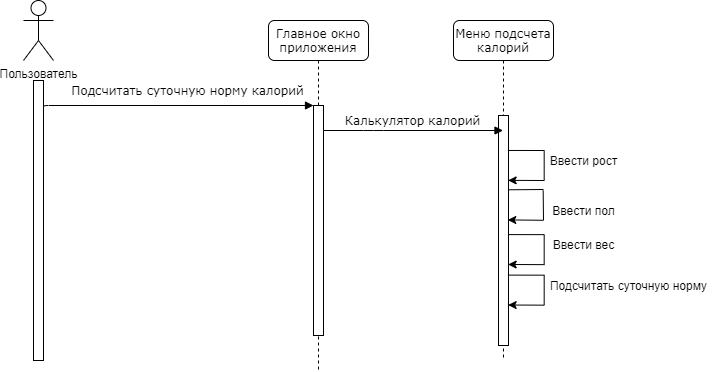

The diagram above was exported from draw.io. Its source (the exported page's mxGraphModel, read from the mxfile embedded in the PNG):
<mxGraphModel dx="1221" dy="615" grid="1" gridSize="10" guides="1" tooltips="1" connect="1" arrows="1" fold="1" page="1" pageScale="1" pageWidth="1100" pageHeight="850" background="#ffffff" math="0" shadow="0">
  <root>
    <mxCell id="0" />
    <mxCell id="1" parent="0" />
    <mxCell id="7baba1c4bc27f4b0-2" value="Главное окно приложения" style="shape=umlLifeline;perimeter=lifelinePerimeter;whiteSpace=wrap;html=1;container=1;collapsible=0;recursiveResize=0;outlineConnect=0;rounded=1;shadow=0;comic=0;labelBackgroundColor=none;strokeWidth=1;fontFamily=Verdana;fontSize=12;align=center;" parent="1" vertex="1">
      <mxGeometry x="385" y="80" width="100" height="350" as="geometry" />
    </mxCell>
    <mxCell id="7baba1c4bc27f4b0-10" value="" style="html=1;points=[];perimeter=orthogonalPerimeter;rounded=0;shadow=0;comic=0;labelBackgroundColor=none;strokeWidth=1;fontFamily=Verdana;fontSize=12;align=center;" parent="7baba1c4bc27f4b0-2" vertex="1">
      <mxGeometry x="45" y="85" width="10" height="230" as="geometry" />
    </mxCell>
    <mxCell id="7baba1c4bc27f4b0-3" value="Меню подсчета калорий" style="shape=umlLifeline;perimeter=lifelinePerimeter;whiteSpace=wrap;html=1;container=1;collapsible=0;recursiveResize=0;outlineConnect=0;rounded=1;shadow=0;comic=0;labelBackgroundColor=none;strokeWidth=1;fontFamily=Verdana;fontSize=12;align=center;" parent="1" vertex="1">
      <mxGeometry x="570" y="80" width="100" height="340" as="geometry" />
    </mxCell>
    <mxCell id="o6D1FZ0_Bq0HP8x7e8R_-6" value="" style="html=1;points=[];perimeter=orthogonalPerimeter;rounded=0;shadow=0;comic=0;labelBackgroundColor=none;strokeWidth=1;fontFamily=Verdana;fontSize=12;align=center;" parent="7baba1c4bc27f4b0-3" vertex="1">
      <mxGeometry x="45" y="95" width="10" height="230" as="geometry" />
    </mxCell>
    <mxCell id="7baba1c4bc27f4b0-11" value="Подсчитать суточную норму калорий" style="html=1;verticalAlign=bottom;endArrow=block;entryX=0;entryY=0;labelBackgroundColor=none;fontFamily=Verdana;fontSize=12;edgeStyle=elbowEdgeStyle;elbow=vertical;" parent="1" target="7baba1c4bc27f4b0-10" edge="1">
      <mxGeometry x="0.1282" y="5" relative="1" as="geometry">
        <mxPoint x="155" y="180" as="sourcePoint" />
        <Array as="points">
          <mxPoint x="310" y="165" />
          <mxPoint x="230" y="173" />
        </Array>
        <mxPoint as="offset" />
      </mxGeometry>
    </mxCell>
    <mxCell id="7baba1c4bc27f4b0-14" value="Калькулятор калорий" style="html=1;verticalAlign=bottom;endArrow=block;labelBackgroundColor=none;fontFamily=Verdana;fontSize=12;edgeStyle=elbowEdgeStyle;elbow=vertical;" parent="1" source="7baba1c4bc27f4b0-10" target="7baba1c4bc27f4b0-3" edge="1">
      <mxGeometry relative="1" as="geometry">
        <mxPoint x="370" y="200" as="sourcePoint" />
        <mxPoint x="535" y="180.00000000000023" as="targetPoint" />
        <Array as="points">
          <mxPoint x="490" y="190" />
        </Array>
      </mxGeometry>
    </mxCell>
    <mxCell id="ocuXQu-1KZ4faAGfDqE2-1" value="Пользователь" style="shape=umlActor;verticalLabelPosition=bottom;verticalAlign=top;html=1;outlineConnect=0;" parent="1" vertex="1">
      <mxGeometry x="140" y="60" width="30" height="60" as="geometry" />
    </mxCell>
    <mxCell id="ocuXQu-1KZ4faAGfDqE2-2" value="" style="html=1;points=[];perimeter=orthogonalPerimeter;rounded=0;shadow=0;comic=0;labelBackgroundColor=none;strokeWidth=1;fontFamily=Verdana;fontSize=12;align=center;" parent="1" vertex="1">
      <mxGeometry x="150" y="140" width="10" height="280" as="geometry" />
    </mxCell>
    <mxCell id="o6D1FZ0_Bq0HP8x7e8R_-7" value="" style="endArrow=classic;html=1;entryX=0.925;entryY=0.454;entryDx=0;entryDy=0;entryPerimeter=0;exitX=-0.006;exitY=0.989;exitDx=0;exitDy=0;exitPerimeter=0;" parent="1" target="o6D1FZ0_Bq0HP8x7e8R_-6" edge="1" source="Zy_yJuFiCALW8hqK15r7-8">
      <mxGeometry width="50" height="50" relative="1" as="geometry">
        <mxPoint x="654.9300000000001" y="279.17" as="sourcePoint" />
        <mxPoint x="630.8" y="279.26000000000005" as="targetPoint" />
      </mxGeometry>
    </mxCell>
    <mxCell id="o6D1FZ0_Bq0HP8x7e8R_-8" value="" style="endArrow=none;html=1;exitX=0.967;exitY=0.323;exitDx=0;exitDy=0;exitPerimeter=0;" parent="1" source="o6D1FZ0_Bq0HP8x7e8R_-6" edge="1">
      <mxGeometry width="50" height="50" relative="1" as="geometry">
        <mxPoint x="630" y="249.05" as="sourcePoint" />
        <mxPoint x="660" y="249" as="targetPoint" />
      </mxGeometry>
    </mxCell>
    <mxCell id="o6D1FZ0_Bq0HP8x7e8R_-10" value="" style="endArrow=none;html=1;" parent="1" edge="1">
      <mxGeometry width="50" height="50" relative="1" as="geometry">
        <mxPoint x="660" y="280" as="sourcePoint" />
        <mxPoint x="659.6700000000001" y="250.00000000000003" as="targetPoint" />
      </mxGeometry>
    </mxCell>
    <mxCell id="Zy_yJuFiCALW8hqK15r7-5" value="" style="endArrow=classic;html=1;entryX=0.967;entryY=0.282;entryDx=0;entryDy=0;entryPerimeter=0;" parent="1" target="o6D1FZ0_Bq0HP8x7e8R_-6" edge="1">
      <mxGeometry width="50" height="50" relative="1" as="geometry">
        <mxPoint x="660.6800000000001" y="240.00000000000006" as="sourcePoint" />
        <mxPoint x="630" y="240.24999999999994" as="targetPoint" />
      </mxGeometry>
    </mxCell>
    <mxCell id="Zy_yJuFiCALW8hqK15r7-6" value="" style="endArrow=none;html=1;exitX=0.944;exitY=0.152;exitDx=0;exitDy=0;exitPerimeter=0;" parent="1" source="o6D1FZ0_Bq0HP8x7e8R_-6" edge="1">
      <mxGeometry width="50" height="50" relative="1" as="geometry">
        <mxPoint x="630.4200000000001" y="210.12000000000006" as="sourcePoint" />
        <mxPoint x="660.6800000000001" y="210.00000000000006" as="targetPoint" />
      </mxGeometry>
    </mxCell>
    <mxCell id="Zy_yJuFiCALW8hqK15r7-7" value="" style="endArrow=none;html=1;" parent="1" edge="1">
      <mxGeometry width="50" height="50" relative="1" as="geometry">
        <mxPoint x="660.6800000000001" y="240.00000000000006" as="sourcePoint" />
        <mxPoint x="660.6800000000001" y="210.00000000000006" as="targetPoint" />
      </mxGeometry>
    </mxCell>
    <mxCell id="Zy_yJuFiCALW8hqK15r7-8" value="Ввести пол" style="text;html=1;align=center;verticalAlign=middle;resizable=0;points=[];autosize=1;" parent="1" vertex="1">
      <mxGeometry x="660" y="260" width="80" height="20" as="geometry" />
    </mxCell>
    <mxCell id="Zy_yJuFiCALW8hqK15r7-9" value="Ввести рост" style="text;html=1;align=center;verticalAlign=middle;resizable=0;points=[];autosize=1;" parent="1" vertex="1">
      <mxGeometry x="660.0000000000001" y="210.00000000000003" width="80" height="20" as="geometry" />
    </mxCell>
    <mxCell id="Zy_yJuFiCALW8hqK15r7-10" value="" style="endArrow=classic;html=1;entryX=0.967;entryY=0.282;entryDx=0;entryDy=0;entryPerimeter=0;" parent="1" edge="1">
      <mxGeometry width="50" height="50" relative="1" as="geometry">
        <mxPoint x="660.6800000000001" y="324.14" as="sourcePoint" />
        <mxPoint x="624.6700000000001" y="324" as="targetPoint" />
      </mxGeometry>
    </mxCell>
    <mxCell id="Zy_yJuFiCALW8hqK15r7-11" value="" style="endArrow=none;html=1;exitX=0.944;exitY=0.152;exitDx=0;exitDy=0;exitPerimeter=0;" parent="1" edge="1">
      <mxGeometry width="50" height="50" relative="1" as="geometry">
        <mxPoint x="624.44" y="294.1" as="sourcePoint" />
        <mxPoint x="660.6800000000001" y="294.14" as="targetPoint" />
      </mxGeometry>
    </mxCell>
    <mxCell id="Zy_yJuFiCALW8hqK15r7-12" value="" style="endArrow=none;html=1;" parent="1" edge="1">
      <mxGeometry width="50" height="50" relative="1" as="geometry">
        <mxPoint x="660.6800000000001" y="324.14" as="sourcePoint" />
        <mxPoint x="660.6800000000001" y="294.14" as="targetPoint" />
      </mxGeometry>
    </mxCell>
    <mxCell id="Zy_yJuFiCALW8hqK15r7-13" value="Ввести вес" style="text;html=1;align=center;verticalAlign=middle;resizable=0;points=[];autosize=1;" parent="1" vertex="1">
      <mxGeometry x="660.0000000000001" y="294.14000000000004" width="80" height="20" as="geometry" />
    </mxCell>
    <mxCell id="Zy_yJuFiCALW8hqK15r7-14" value="" style="endArrow=classic;html=1;entryX=0.967;entryY=0.282;entryDx=0;entryDy=0;entryPerimeter=0;" parent="1" edge="1">
      <mxGeometry width="50" height="50" relative="1" as="geometry">
        <mxPoint x="660.6800000000001" y="364.65999999999997" as="sourcePoint" />
        <mxPoint x="624.6700000000001" y="364.52" as="targetPoint" />
      </mxGeometry>
    </mxCell>
    <mxCell id="Zy_yJuFiCALW8hqK15r7-15" value="" style="endArrow=none;html=1;exitX=0.944;exitY=0.152;exitDx=0;exitDy=0;exitPerimeter=0;" parent="1" edge="1">
      <mxGeometry width="50" height="50" relative="1" as="geometry">
        <mxPoint x="624.44" y="334.62" as="sourcePoint" />
        <mxPoint x="660.6800000000001" y="334.65999999999997" as="targetPoint" />
      </mxGeometry>
    </mxCell>
    <mxCell id="Zy_yJuFiCALW8hqK15r7-16" value="" style="endArrow=none;html=1;" parent="1" edge="1">
      <mxGeometry width="50" height="50" relative="1" as="geometry">
        <mxPoint x="660.6800000000001" y="364.65999999999997" as="sourcePoint" />
        <mxPoint x="660.6800000000001" y="334.65999999999997" as="targetPoint" />
      </mxGeometry>
    </mxCell>
    <mxCell id="Zy_yJuFiCALW8hqK15r7-17" value="Подсчитать суточную норму" style="text;html=1;align=center;verticalAlign=middle;resizable=0;points=[];autosize=1;" parent="1" vertex="1">
      <mxGeometry x="660.0000000000001" y="334.66" width="170" height="20" as="geometry" />
    </mxCell>
  </root>
</mxGraphModel>